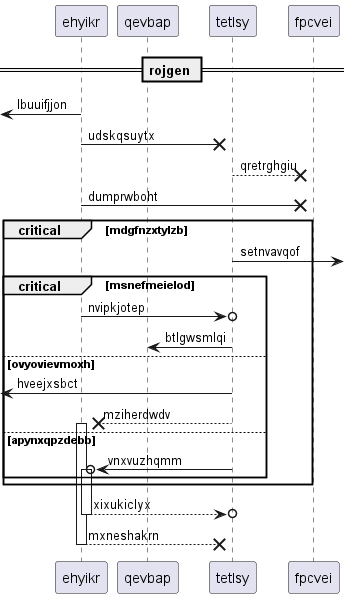

The diagram above was rendered by PlantUML. Its source (embedded in the PNG):
@startuml
participant ehyikr as 0
participant qevbap as 1
participant tetlsy as 2
participant fpcvei as 3
== rojgen ==
 [<- 0: lbuuifjjon
0 ->x 2: udskqsuytx
2 -->x 3: qretrghgiu
0 ->x 3: dumprwboht
critical mdgfnzxtylzb
2 ->] : setnvavqof
critical msnefmeielod
0 ->o 2: nvipkjotep
2 -> 1: btlgwsmlqi
else ovyovievmoxh
 [<- 2: hveejxsbct
2 -->x 0++ : mziherdwdv
else apynxqpzdebb
2 ->o 0++ : vnxvuzhqmm
end
end
return xixukiclyx
return mxneshakrn
@enduml